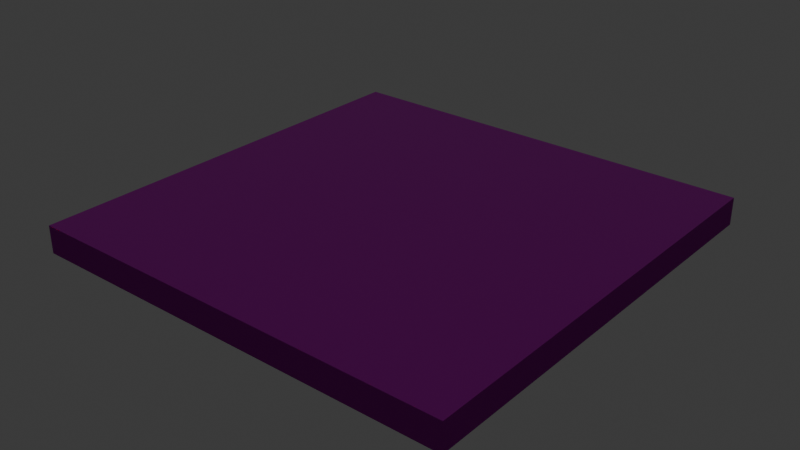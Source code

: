 # Source: tile.blend  (saved by Blender 4.4.32; exported with 4.5.12 LTS)
import bpy
from mathutils import Matrix  # noqa: F401  (used for matrix-valued properties, if any)

bpy.ops.wm.read_factory_settings(use_empty=True)
scene = bpy.context.scene
scene.name = 'Scene'

# ---- collections
col_collection = bpy.data.collections.new('Collection'); scene.collection.children.link(col_collection)

# ---- images (referenced by path relative to the original .blend; pixels are not part of the script)
import os
ASSET_DIR = os.environ.get("B2B_ASSET_DIR", "")  # directory of the original .blend (textures are referenced by path, not embedded)
HERE = os.path.dirname(os.path.abspath(__file__))  # packed textures are extracted next to this script under _unpacked/

def load_image(name, relpath, width, height, colorspace="sRGB"):
    """Load a texture the original file referenced (path relative to the .blend, or extracted next to this script)."""
    p = next((c for c in (os.path.join(HERE, relpath), os.path.join(ASSET_DIR, relpath)) if relpath and os.path.exists(c)), "")
    if p:
        img = bpy.data.images.load(p, check_existing=True)
        img.name = name
    else:  # same state as the original file: an image datablock whose file is absent (Cycles renders it pink)
        img = bpy.data.images.new(name, width, height)
        img.source = "FILE"
        img.filepath = "//" + (relpath or name)
    img.colorspace_settings.name = colorspace
    return img
img_mosaic_displacement_png_001 = load_image('mosaic_displacement.png.001', 'mosaic_displacement.png', 1024, 1024, 'Non-Color')
img_mosaic_albedo_png = load_image('mosaic_albedo.png', 'mosaic_albedo.png', 1024, 1024, 'sRGB')
img_mosaic_metallic_png_001 = load_image('mosaic_metallic.png.001', 'mosaic_metallic.png', 1024, 1024, 'Non-Color')
img_mosaic_roughness_png_001 = load_image('mosaic_roughness.png.001', 'mosaic_roughness.png', 1024, 1024, 'Non-Color')
img_mosaic_normal_png_001 = load_image('mosaic_normal.png.001', 'mosaic_normal.png', 1024, 1024, 'Non-Color')

# ---- materials (node trees are filled in below, after node groups)
mat_material = bpy.data.materials.new('Material')
mat_material.alpha_threshold = 0.0
mat_material.roughness = 0.5
mat_material.line_color = (0.0, 0.0, 0.0, 1.0)
mat_material_001 = bpy.data.materials.new('Material.001')
mat_material_001.alpha_threshold = 0.0
mat_material_001.roughness = 0.5
mat_material_001.line_color = (0.0, 0.0, 0.0, 1.0)

# ---- material node trees
mat_material.use_nodes = True; mat_material.node_tree.nodes.clear()
_N = mat_material.node_tree.nodes; _L = mat_material.node_tree.links
n0 = _N.new('ShaderNodeOutputMaterial'); n0.name = 'Material Output'; n0.location = (300, 300)
n1 = _N.new('ShaderNodeBsdfPrincipled'); n1.name = 'Principled BSDF'; n1.location = (25, 309)
n1.inputs[0].default_value = (0.8006, 0.7376, 0.02833, 1.0)
n1.inputs[3].default_value = 1.45
n1.inputs[27].default_value = (1.0, 0.7726, 0.01416, 1.0)
n1.inputs[28].default_value = 8.6
_L.new(n1.outputs[0], n0.inputs[0])
n0.is_active_output = True
mat_material_001.use_nodes = True; mat_material_001.node_tree.nodes.clear()
_N = mat_material_001.node_tree.nodes; _L = mat_material_001.node_tree.links
n0 = _N.new('ShaderNodeOutputMaterial'); n0.name = 'Material Output'; n0.location = (300, 300)
n1 = _N.new('ShaderNodeBsdfPrincipled'); n1.name = 'Principled BSDF'; n1.location = (10, 300)
n1.inputs[3].default_value = 1.45
n2 = _N.new('ShaderNodeTexImage'); n2.name = 'Image Texture'; n2.location = (85, -880)
n2.label = 'Displacement'
n2.image = img_mosaic_displacement_png_001
n3 = _N.new('ShaderNodeDisplacement'); n3.name = 'Displacement'; n3.location = (110, -400)
n3.inputs[2].default_value = 1.0
n4 = _N.new('ShaderNodeTexImage'); n4.name = 'Image Texture.001'; n4.location = (85, -40)
n4.label = 'Base Color'
n4.image = img_mosaic_albedo_png
n5 = _N.new('ShaderNodeTexImage'); n5.name = 'Image Texture.002'; n5.location = (85, -320)
n5.label = 'Metallic'
n5.image = img_mosaic_metallic_png_001
n6 = _N.new('ShaderNodeTexImage'); n6.name = 'Image Texture.003'; n6.location = (85, -600)
n6.label = 'Roughness'
n6.image = img_mosaic_roughness_png_001
n7 = _N.new('ShaderNodeTexImage'); n7.name = 'Image Texture.004'; n7.location = (85, -1160)
n7.label = 'Normal'
n7.image = img_mosaic_normal_png_001
n8 = _N.new('ShaderNodeNormalMap'); n8.name = 'Normal Map'; n8.location = (-240, -620)
n9 = _N.new('ShaderNodeMapping'); n9.name = 'Mapping'; n9.location = (230, -40)
n10 = _N.new('NodeReroute'); n10.name = 'Reroute'; n10.location = (35, -710)
n10.width = 10
n10.socket_idname = 'NodeSocketVector'
n11 = _N.new('ShaderNodeTexCoord'); n11.name = 'Texture Coordinate'; n11.location = (30, -40)
n12 = _N.new('NodeFrame'); n12.name = 'Frame'; n12.location = (-1270, 340)
n12.label = 'Mapping'
n12.width = 400
n13 = _N.new('NodeFrame'); n13.name = 'Frame.001'; n13.location = (-625, 540)
n13.label = 'Textures'
n13.width = 355
n2.parent = n13
n4.parent = n13
n5.parent = n13
n6.parent = n13
n7.parent = n13
n9.parent = n12
n10.parent = n13
n11.parent = n12
_L.new(n1.outputs[0], n0.inputs[0])
_L.new(n2.outputs[0], n3.inputs[0])
_L.new(n3.outputs[0], n0.inputs[2])
_L.new(n4.outputs[0], n1.inputs[0])
_L.new(n5.outputs[0], n1.inputs[1])
_L.new(n6.outputs[0], n1.inputs[2])
_L.new(n7.outputs[0], n8.inputs[1])
_L.new(n8.outputs[0], n1.inputs[5])
_L.new(n10.outputs[0], n4.inputs[0])
_L.new(n10.outputs[0], n5.inputs[0])
_L.new(n10.outputs[0], n6.inputs[0])
_L.new(n10.outputs[0], n2.inputs[0])
_L.new(n10.outputs[0], n7.inputs[0])
_L.new(n9.outputs[0], n10.inputs[0])
_L.new(n11.outputs[2], n9.inputs[0])
n0.is_active_output = True

# ---- world
world_world = bpy.data.worlds.new('World'); scene.world = world_world
world_world.use_nodes = True; world_world.node_tree.nodes.clear()
_N = world_world.node_tree.nodes; _L = world_world.node_tree.links
n0 = _N.new('ShaderNodeOutputWorld'); n0.name = 'World Output'; n0.location = (300, 300)
n1 = _N.new('ShaderNodeBackground'); n1.name = 'Background'; n1.location = (10, 300)
n1.inputs[0].default_value = (0.05088, 0.05088, 0.05088, 1.0)
_L.new(n1.outputs[0], n0.inputs[0])
n0.is_active_output = True
world_world.color = (0.05088, 0.05088, 0.05088)
world_world.sun_shadow_jitter_overblur = 0.0

# ---- meshes
me_cube = bpy.data.meshes.new('Cube')
me_cube.from_pydata([(1.0, 1.0, 1.0), (1.0, 1.0, -1.0), (1.0, -1.0, 1.0), (1.0, -1.0, -1.0), (-1.0, 1.0, 1.0), (-1.0, 1.0, -1.0), (-1.0, -1.0, 1.0), (-1.0, -1.0, -1.0)], [], [(0, 4, 6, 2), (3, 2, 6, 7), (7, 6, 4, 5), (5, 1, 3, 7), (1, 0, 2, 3), (5, 4, 0, 1)])
_uv = me_cube.uv_layers.new(name='UVMap')
_uv.uv.foreach_set('vector', [0.625, 0.5, 0.875, 0.5, 0.875, 0.75, 0.625, 0.75, 0.375, 0.75, 0.625, 0.75, 0.625, 1.0, 0.375, 1.0, 0.375, 0.0, 0.625, 0.0, 0.625, 0.25, 0.375, 0.25, 0.125, 0.5, 0.375, 0.5, 0.375, 0.75, 0.125, 0.75, 0.375, 0.5, 0.625, 0.5, 0.625, 0.75, 0.375, 0.75, 0.375, 0.25, 0.625, 0.25, 0.625, 0.5, 0.375, 0.5])
me_cube.materials.append(mat_material)
me_cube.use_mirror_vertex_groups = False
me_cube.update()
me_cube_001 = bpy.data.meshes.new('Cube.001')
me_cube_001.from_pydata([(1.032, 1.032, 1.87), (1.032, 1.032, -1.046), (1.032, -1.032, 1.87), (1.032, -1.032, -1.046), (-1.032, 1.032, 1.87), (-1.032, 1.032, -1.046), (-1.032, -1.032, 1.87), (-1.032, -1.032, -1.046)], [], [(0, 4, 6, 2), (3, 2, 6, 7), (7, 6, 4, 5), (5, 1, 3, 7), (1, 0, 2, 3), (5, 4, 0, 1)])
_uv = me_cube_001.uv_layers.new(name='UVMap')
_uv.uv.foreach_set('vector', [1.0, 1.0, 0.0, 1.0, 0.0, 0.0, 1.0, 0.0, 0.9996, 0.06223, 0.9996, -0.0001916, 8.943e-06, 2.808e-05, 8.943e-06, 0.06212, 4.712e-05, 0.9999, 0.06247, 0.9999, 0.06225, 0.0003196, 0.0001557, 0.0003196, 0.0, 1.0, 1.0, 1.0, 1.0, 0.0, 0.0, 0.0, 0.9376, 0.9999, 1.0, 0.9999, 0.9998, 0.0003196, 0.9377, 0.0003196, 9e-06, 0.9377, 4.64e-05, 1.0, 0.9996, 0.9999, 0.9996, 0.9378])
me_cube_001.materials.append(mat_material_001)
me_cube_001.use_mirror_vertex_groups = False
me_cube_001.update()

# ---- objects
ob_cube = bpy.data.objects.new('Cube', me_cube)
ob_cube_001 = bpy.data.objects.new('Cube.001', me_cube_001)

# ---- transforms, parenting, visibility, modifiers, constraints
ob_cube.location = (0.0, 0.0, 0.0)
ob_cube.scale = (1.0, 1.0, 0.04487)
ob_cube.lock_rotations_4d = False
ob_cube.empty_display_type = 'ARROWS'
ob_cube.lineart.crease_threshold = 0.0
ob_cube_001.location = (0.0, 0.0, 0.0)
ob_cube_001.scale = (1.0, 1.0, 0.04487)
ob_cube_001.lock_rotations_4d = False
ob_cube_001.empty_display_type = 'ARROWS'
ob_cube_001.lineart.crease_threshold = 0.0

# ---- collection membership
col_collection.objects.link(ob_cube)
col_collection.objects.link(ob_cube_001)

# ---- scene / render settings (as saved in the file)
scene.frame_start = 1; scene.frame_end = 250; scene.frame_set(1)
scene.render.engine = 'BLENDER_EEVEE_NEXT'
bpy.context.view_layer.update()

# ---- added for rendering (the .blend has no active camera): camera
cam_auto = bpy.data.cameras.new('AutoCamera')
cam_auto.lens = 50.0
cam_auto.sensor_width = 36.0
cam_auto.clip_end = 1000.0
ob_auto_camera = bpy.data.objects.new('AutoCamera', cam_auto)
scene.collection.objects.link(ob_auto_camera)
ob_auto_camera.location = (2.70436, -3.24523, 2.18199)
ob_auto_camera.rotation_euler = (1.09748, -7.21219e-08, 0.694738)
scene.camera = ob_auto_camera
bpy.context.view_layer.update()
